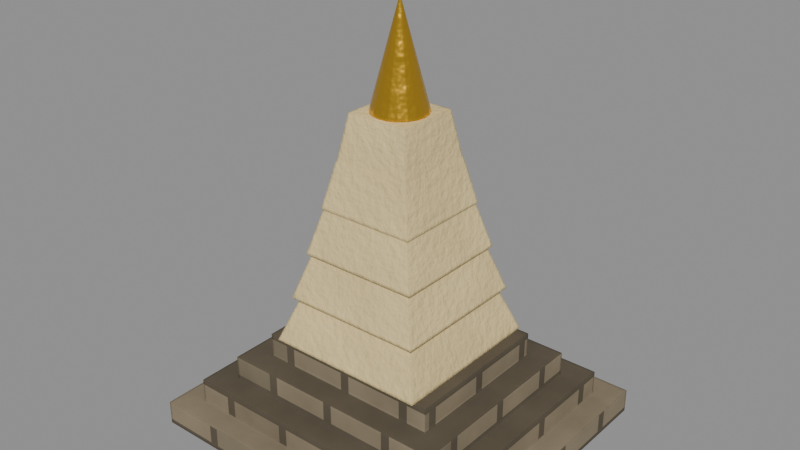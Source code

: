 # Source: building_prasat.blend  (saved by Blender 5.2.44; exported with 4.5.12 LTS)
import bpy
from mathutils import Matrix  # noqa: F401  (used for matrix-valued properties, if any)

bpy.ops.wm.read_factory_settings(use_empty=True)
scene = bpy.context.scene
scene.name = 'building_prasat'

# ---- materials (node trees are filled in below, after node groups)
mat_stoned0 = bpy.data.materials.new('stoneD0')
mat_sand1_002 = bpy.data.materials.new('sand1.002')
mat_gold2 = bpy.data.materials.new('gold2')

# ---- material node trees
mat_stoned0.use_nodes = True; mat_stoned0.node_tree.nodes.clear()
_N = mat_stoned0.node_tree.nodes; _L = mat_stoned0.node_tree.links
n0 = _N.new('ShaderNodeTexCoord'); n0.name = 'Texture Coordinate'; n0.location = (0, 0)
n1 = _N.new('ShaderNodeOutputMaterial'); n1.name = 'Material Output'; n1.location = (0, 0)
n2 = _N.new('ShaderNodeBsdfPrincipled'); n2.name = 'Principled BSDF'; n2.location = (0, 0)
n2.inputs[2].default_value = 0.9
n2.inputs[10].default_value = 0.005
n2.inputs[13].default_value = 0.3
n3 = _N.new('ShaderNodeSeparateXYZ'); n3.name = 'Separate XYZ'; n3.location = (0, 0)
n4 = _N.new('ShaderNodeSeparateXYZ'); n4.name = 'Separate XYZ.001'; n4.location = (0, 0)
n5 = _N.new('ShaderNodeMath'); n5.name = 'Math'; n5.location = (0, 0)
n5.operation = 'ABSOLUTE'
n6 = _N.new('ShaderNodeMath'); n6.name = 'Math.001'; n6.location = (0, 0)
n6.operation = 'MULTIPLY'
n7 = _N.new('ShaderNodeMath'); n7.name = 'Math.002'; n7.location = (0, 0)
n7.operation = 'ABSOLUTE'
n8 = _N.new('ShaderNodeMath'); n8.name = 'Math.003'; n8.location = (0, 0)
n8.operation = 'MULTIPLY'
n9 = _N.new('ShaderNodeMath'); n9.name = 'Math.004'; n9.location = (0, 0)
n10 = _N.new('ShaderNodeCombineXYZ'); n10.name = 'Combine XYZ'; n10.location = (0, 0)
n11 = _N.new('ShaderNodeTexBrick'); n11.name = 'Brick Texture'; n11.location = (0, 0)
n11.width = 180
n11.inputs[1].default_value = (0.2683, 0.2178, 0.1437, 1.0)
n11.inputs[2].default_value = (0.1808, 0.1473, 0.09805, 1.0)
n11.inputs[3].default_value = (0.1063, 0.08714, 0.05883, 1.0)
n11.inputs[4].default_value = 4.4
n11.inputs[5].default_value = 0.035
n11.inputs[9].default_value = 0.35
n12 = _N.new('ShaderNodeTexNoise'); n12.name = 'Noise Texture'; n12.location = (0, 0)
n12.width = 160
n12.inputs[2].default_value = 11.0
n12.inputs[3].default_value = 3.0
n12.inputs[4].default_value = 0.55
n13 = _N.new('ShaderNodeMapRange'); n13.name = 'Map Range'; n13.location = (0, 0)
n13.inputs[1].default_value = 0.3
n13.inputs[2].default_value = 0.7
n13.inputs[3].default_value = 0.86
n13.inputs[4].default_value = 1.1
n14 = _N.new('ShaderNodeMix'); n14.name = 'Mix'; n14.location = (0, 0)
n14.data_type = 'RGBA'
n14.blend_type = 'MULTIPLY'
n14.inputs[0].default_value = 1.0
n15 = _N.new('ShaderNodeBump'); n15.name = 'Bump'; n15.location = (0, 0)
n15.inputs[0].default_value = 0.35
n15.inputs[1].default_value = 0.01
n16 = _N.new('ShaderNodeBevel'); n16.name = 'Bevel'; n16.location = (0, 0)
n16.samples = 3
n16.inputs[0].default_value = 0.007
_L.new(n0.outputs[3], n3.inputs[0])
_L.new(n0.outputs[1], n4.inputs[0])
_L.new(n4.outputs[1], n5.inputs[0])
_L.new(n3.outputs[0], n6.inputs[0])
_L.new(n5.outputs[0], n6.inputs[1])
_L.new(n4.outputs[0], n7.inputs[0])
_L.new(n3.outputs[1], n8.inputs[0])
_L.new(n7.outputs[0], n8.inputs[1])
_L.new(n6.outputs[0], n9.inputs[0])
_L.new(n8.outputs[0], n9.inputs[1])
_L.new(n9.outputs[0], n10.inputs[0])
_L.new(n3.outputs[2], n10.inputs[1])
_L.new(n10.outputs[0], n11.inputs[0])
_L.new(n0.outputs[3], n12.inputs[0])
_L.new(n12.outputs[0], n13.inputs[0])
_L.new(n11.outputs[0], n14.inputs[6])
_L.new(n13.outputs[0], n14.inputs[7])
_L.new(n14.outputs[2], n2.inputs[0])
_L.new(n11.outputs[1], n15.inputs[3])
_L.new(n15.outputs[0], n16.inputs[1])
_L.new(n16.outputs[0], n2.inputs[5])
_L.new(n2.outputs[0], n1.inputs[0])
n1.is_active_output = True
mat_sand1_002.use_nodes = True; mat_sand1_002.node_tree.nodes.clear()
_N = mat_sand1_002.node_tree.nodes; _L = mat_sand1_002.node_tree.links
n0 = _N.new('ShaderNodeTexCoord'); n0.name = 'Texture Coordinate'; n0.location = (0, 0)
n1 = _N.new('ShaderNodeOutputMaterial'); n1.name = 'Material Output'; n1.location = (0, 0)
n2 = _N.new('ShaderNodeBsdfPrincipled'); n2.name = 'Principled BSDF'; n2.location = (0, 0)
n2.inputs[2].default_value = 0.95
n2.inputs[10].default_value = 0.005
n2.inputs[13].default_value = 0.3
n3 = _N.new('ShaderNodeTexNoise'); n3.name = 'Noise Texture'; n3.location = (0, 0)
n3.width = 160
n3.inputs[2].default_value = 9.0
n3.inputs[3].default_value = 3.0
n3.inputs[4].default_value = 0.55
n4 = _N.new('ShaderNodeMapRange'); n4.name = 'Map Range'; n4.location = (0, 0)
n4.inputs[1].default_value = 0.3
n4.inputs[2].default_value = 0.7
n5 = _N.new('ShaderNodeMix'); n5.name = 'Mix'; n5.location = (0, 0)
n5.data_type = 'RGBA'
n5.inputs[6].default_value = (0.6963, 0.5491, 0.2684, 1.0)
n5.inputs[7].default_value = (0.8309, 0.6552, 0.3202, 1.0)
n6 = _N.new('ShaderNodeTexNoise'); n6.name = 'Noise Texture.001'; n6.location = (0, 0)
n6.width = 160
n6.inputs[2].default_value = 80.0
n6.inputs[4].default_value = 0.55
n7 = _N.new('ShaderNodeBump'); n7.name = 'Bump'; n7.location = (0, 0)
n7.inputs[0].default_value = 0.35
n7.inputs[1].default_value = 0.01
n8 = _N.new('ShaderNodeBevel'); n8.name = 'Bevel'; n8.location = (0, 0)
n8.samples = 3
n8.inputs[0].default_value = 0.006
_L.new(n0.outputs[3], n3.inputs[0])
_L.new(n3.outputs[0], n4.inputs[0])
_L.new(n4.outputs[0], n5.inputs[0])
_L.new(n0.outputs[3], n6.inputs[0])
_L.new(n5.outputs[2], n2.inputs[0])
_L.new(n6.outputs[0], n7.inputs[3])
_L.new(n7.outputs[0], n8.inputs[1])
_L.new(n8.outputs[0], n2.inputs[5])
_L.new(n2.outputs[0], n1.inputs[0])
n1.is_active_output = True
mat_gold2.use_nodes = True; mat_gold2.node_tree.nodes.clear()
_N = mat_gold2.node_tree.nodes; _L = mat_gold2.node_tree.links
n0 = _N.new('ShaderNodeTexCoord'); n0.name = 'Texture Coordinate'; n0.location = (0, 0)
n1 = _N.new('ShaderNodeOutputMaterial'); n1.name = 'Material Output'; n1.location = (0, 0)
n2 = _N.new('ShaderNodeBsdfPrincipled'); n2.name = 'Principled BSDF'; n2.location = (0, 0)
n2.inputs[0].default_value = (0.8228, 0.4851, 0.04519, 1.0)
n2.inputs[1].default_value = 0.95
n2.inputs[2].default_value = 0.28
n2.inputs[10].default_value = 0.005
n2.inputs[13].default_value = 0.3
n3 = _N.new('ShaderNodeTexNoise'); n3.name = 'Noise Texture'; n3.location = (0, 0)
n3.width = 160
n3.inputs[2].default_value = 40.0
n3.inputs[4].default_value = 0.55
n4 = _N.new('ShaderNodeBump'); n4.name = 'Bump'; n4.location = (0, 0)
n4.inputs[0].default_value = 0.35
n4.inputs[1].default_value = 0.01
n5 = _N.new('ShaderNodeBevel'); n5.name = 'Bevel'; n5.location = (0, 0)
n5.samples = 3
n5.inputs[0].default_value = 0.004
_L.new(n0.outputs[3], n3.inputs[0])
_L.new(n3.outputs[0], n4.inputs[3])
_L.new(n4.outputs[0], n5.inputs[1])
_L.new(n5.outputs[0], n2.inputs[5])
_L.new(n2.outputs[0], n1.inputs[0])
n1.is_active_output = True

# ---- meshes
me_m_178 = bpy.data.meshes.new('m.178')
me_m_178.from_pydata([(-0.275, -0.25, 0.0), (0.275, -0.25, 0.0), (0.275, -0.25, 0.04), (-0.275, -0.25, 0.04), (0.275, -0.25, 0.0), (0.275, 0.25, 0.0), (0.275, 0.25, 0.04), (0.275, -0.25, 0.04), (0.275, 0.25, 0.0), (-0.275, 0.25, 0.0), (-0.275, 0.25, 0.04), (0.275, 0.25, 0.04), (-0.275, 0.25, 0.0), (-0.275, -0.25, 0.0), (-0.275, -0.25, 0.04), (-0.275, 0.25, 0.04), (-0.275, 0.25, 0.0), (0.275, 0.25, 0.0), (0.275, -0.25, 0.0), (-0.275, -0.25, 0.0), (-0.275, -0.25, 0.04), (0.275, -0.25, 0.04), (0.275, 0.25, 0.04), (-0.275, 0.25, 0.04), (-0.235, -0.21, 0.04), (0.235, -0.21, 0.04), (0.235, -0.21, 0.08), (-0.235, -0.21, 0.08), (0.235, -0.21, 0.04), (0.235, 0.21, 0.04), (0.235, 0.21, 0.08), (0.235, -0.21, 0.08), (0.235, 0.21, 0.04), (-0.235, 0.21, 0.04), (-0.235, 0.21, 0.08), (0.235, 0.21, 0.08), (-0.235, 0.21, 0.04), (-0.235, -0.21, 0.04), (-0.235, -0.21, 0.08), (-0.235, 0.21, 0.08), (-0.235, 0.21, 0.04), (0.235, 0.21, 0.04), (0.235, -0.21, 0.04), (-0.235, -0.21, 0.04), (-0.235, -0.21, 0.08), (0.235, -0.21, 0.08), (0.235, 0.21, 0.08), (-0.235, 0.21, 0.08), (-0.195, -0.17, 0.08), (0.195, -0.17, 0.08), (0.195, -0.17, 0.12), (-0.195, -0.17, 0.12), (0.195, -0.17, 0.08), (0.195, 0.17, 0.08), (0.195, 0.17, 0.12), (0.195, -0.17, 0.12), (0.195, 0.17, 0.08), (-0.195, 0.17, 0.08), (-0.195, 0.17, 0.12), (0.195, 0.17, 0.12), (-0.195, 0.17, 0.08), (-0.195, -0.17, 0.08), (-0.195, -0.17, 0.12), (-0.195, 0.17, 0.12), (-0.195, 0.17, 0.08), (0.195, 0.17, 0.08), (0.195, -0.17, 0.08), (-0.195, -0.17, 0.08), (-0.195, -0.17, 0.12), (0.195, -0.17, 0.12), (0.195, 0.17, 0.12), (-0.195, 0.17, 0.12), (-0.155, -0.13, 0.12), (0.155, -0.13, 0.12), (0.155, -0.13, 0.16), (-0.155, -0.13, 0.16), (0.155, -0.13, 0.12), (0.155, 0.13, 0.12), (0.155, 0.13, 0.16), (0.155, -0.13, 0.16), (0.155, 0.13, 0.12), (-0.155, 0.13, 0.12), (-0.155, 0.13, 0.16), (0.155, 0.13, 0.16), (-0.155, 0.13, 0.12), (-0.155, -0.13, 0.12), (-0.155, -0.13, 0.16), (-0.155, 0.13, 0.16), (-0.155, 0.13, 0.12), (0.155, 0.13, 0.12), (0.155, -0.13, 0.12), (-0.155, -0.13, 0.12), (-0.155, -0.13, 0.16), (0.155, -0.13, 0.16), (0.155, 0.13, 0.16), (-0.155, 0.13, 0.16)], [], [(0, 1, 2, 3), (4, 5, 6, 7), (8, 9, 10, 11), (12, 13, 14, 15), (16, 17, 18, 19), (20, 21, 22, 23), (24, 25, 26, 27), (28, 29, 30, 31), (32, 33, 34, 35), (36, 37, 38, 39), (40, 41, 42, 43), (44, 45, 46, 47), (48, 49, 50, 51), (52, 53, 54, 55), (56, 57, 58, 59), (60, 61, 62, 63), (64, 65, 66, 67), (68, 69, 70, 71), (72, 73, 74, 75), (76, 77, 78, 79), (80, 81, 82, 83), (84, 85, 86, 87), (88, 89, 90, 91), (92, 93, 94, 95)])
_uv = me_m_178.uv_layers.new(name='UVMap')
_uv.uv.foreach_set('vector', [-0.275, 0.0, 0.275, 0.0, 0.275, 0.04, -0.275, 0.04, -0.25, 0.0, 0.25, 0.0, 0.25, 0.04, -0.25, 0.04, 0.275, 0.0, -0.275, 0.0, -0.275, 0.04, 0.275, 0.04, 0.25, 0.0, -0.25, 0.0, -0.25, 0.04, 0.25, 0.04, -0.275, 0.25, 0.275, 0.25, 0.275, -0.25, -0.275, -0.25, -0.275, -0.25, 0.275, -0.25, 0.275, 0.25, -0.275, 0.25, -0.235, 0.04, 0.235, 0.04, 0.235, 0.08, -0.235, 0.08, -0.21, 0.04, 0.21, 0.04, 0.21, 0.08, -0.21, 0.08, 0.235, 0.04, -0.235, 0.04, -0.235, 0.08, 0.235, 0.08, 0.21, 0.04, -0.21, 0.04, -0.21, 0.08, 0.21, 0.08, -0.235, 0.21, 0.235, 0.21, 0.235, -0.21, -0.235, -0.21, -0.235, -0.21, 0.235, -0.21, 0.235, 0.21, -0.235, 0.21, -0.195, 0.08, 0.195, 0.08, 0.195, 0.12, -0.195, 0.12, -0.17, 0.08, 0.17, 0.08, 0.17, 0.12, -0.17, 0.12, 0.195, 0.08, -0.195, 0.08, -0.195, 0.12, 0.195, 0.12, 0.17, 0.08, -0.17, 0.08, -0.17, 0.12, 0.17, 0.12, -0.195, 0.17, 0.195, 0.17, 0.195, -0.17, -0.195, -0.17, -0.195, -0.17, 0.195, -0.17, 0.195, 0.17, -0.195, 0.17, -0.155, 0.12, 0.155, 0.12, 0.155, 0.16, -0.155, 0.16, -0.13, 0.12, 0.13, 0.12, 0.13, 0.16, -0.13, 0.16, 0.155, 0.12, -0.155, 0.12, -0.155, 0.16, 0.155, 0.16, 0.13, 0.12, -0.13, 0.12, -0.13, 0.16, 0.13, 0.16, -0.155, 0.13, 0.155, 0.13, 0.155, -0.13, -0.155, -0.13, -0.155, -0.13, 0.155, -0.13, 0.155, 0.13, -0.155, 0.13])
me_m_178.materials.append(mat_stoned0)
me_m_178.update()
me_m_179 = bpy.data.meshes.new('m.179')
me_m_179.from_pydata([(-0.135, -0.135, 0.16), (0.135, -0.135, 0.16), (0.108, -0.108, 0.235), (-0.108, -0.108, 0.235), (0.135, -0.135, 0.16), (0.135, 0.135, 0.16), (0.108, 0.108, 0.235), (0.108, -0.108, 0.235), (0.135, 0.135, 0.16), (-0.135, 0.135, 0.16), (-0.108, 0.108, 0.235), (0.108, 0.108, 0.235), (-0.135, 0.135, 0.16), (-0.135, -0.135, 0.16), (-0.108, -0.108, 0.235), (-0.108, 0.108, 0.235), (-0.135, 0.135, 0.16), (0.135, 0.135, 0.16), (0.135, -0.135, 0.16), (-0.135, -0.135, 0.16), (-0.108, -0.108, 0.235), (0.108, -0.108, 0.235), (0.108, 0.108, 0.235), (-0.108, 0.108, 0.235), (-0.1175, -0.1175, 0.235), (0.1175, -0.1175, 0.235), (0.094, -0.094, 0.31), (-0.094, -0.094, 0.31), (0.1175, -0.1175, 0.235), (0.1175, 0.1175, 0.235), (0.094, 0.094, 0.31), (0.094, -0.094, 0.31), (0.1175, 0.1175, 0.235), (-0.1175, 0.1175, 0.235), (-0.094, 0.094, 0.31), (0.094, 0.094, 0.31), (-0.1175, 0.1175, 0.235), (-0.1175, -0.1175, 0.235), (-0.094, -0.094, 0.31), (-0.094, 0.094, 0.31), (-0.1175, 0.1175, 0.235), (0.1175, 0.1175, 0.235), (0.1175, -0.1175, 0.235), (-0.1175, -0.1175, 0.235), (-0.094, -0.094, 0.31), (0.094, -0.094, 0.31), (0.094, 0.094, 0.31), (-0.094, 0.094, 0.31), (-0.1, -0.1, 0.31), (0.1, -0.1, 0.31), (0.08, -0.08, 0.385), (-0.08, -0.08, 0.385), (0.1, -0.1, 0.31), (0.1, 0.1, 0.31), (0.08, 0.08, 0.385), (0.08, -0.08, 0.385), (0.1, 0.1, 0.31), (-0.1, 0.1, 0.31), (-0.08, 0.08, 0.385), (0.08, 0.08, 0.385), (-0.1, 0.1, 0.31), (-0.1, -0.1, 0.31), (-0.08, -0.08, 0.385), (-0.08, 0.08, 0.385), (-0.1, 0.1, 0.31), (0.1, 0.1, 0.31), (0.1, -0.1, 0.31), (-0.1, -0.1, 0.31), (-0.08, -0.08, 0.385), (0.08, -0.08, 0.385), (0.08, 0.08, 0.385), (-0.08, 0.08, 0.385), (-0.0825, -0.0825, 0.385), (0.0825, -0.0825, 0.385), (0.066, -0.066, 0.46), (-0.066, -0.066, 0.46), (0.0825, -0.0825, 0.385), (0.0825, 0.0825, 0.385), (0.066, 0.066, 0.46), (0.066, -0.066, 0.46), (0.0825, 0.0825, 0.385), (-0.0825, 0.0825, 0.385), (-0.066, 0.066, 0.46), (0.066, 0.066, 0.46), (-0.0825, 0.0825, 0.385), (-0.0825, -0.0825, 0.385), (-0.066, -0.066, 0.46), (-0.066, 0.066, 0.46), (-0.0825, 0.0825, 0.385), (0.0825, 0.0825, 0.385), (0.0825, -0.0825, 0.385), (-0.0825, -0.0825, 0.385), (-0.066, -0.066, 0.46), (0.066, -0.066, 0.46), (0.066, 0.066, 0.46), (-0.066, 0.066, 0.46), (-0.065, -0.065, 0.46), (0.065, -0.065, 0.46), (0.052, -0.052, 0.535), (-0.052, -0.052, 0.535), (0.065, -0.065, 0.46), (0.065, 0.065, 0.46), (0.052, 0.052, 0.535), (0.052, -0.052, 0.535), (0.065, 0.065, 0.46), (-0.065, 0.065, 0.46), (-0.052, 0.052, 0.535), (0.052, 0.052, 0.535), (-0.065, 0.065, 0.46), (-0.065, -0.065, 0.46), (-0.052, -0.052, 0.535), (-0.052, 0.052, 0.535), (-0.065, 0.065, 0.46), (0.065, 0.065, 0.46), (0.065, -0.065, 0.46), (-0.065, -0.065, 0.46), (-0.052, -0.052, 0.535), (0.052, -0.052, 0.535), (0.052, 0.052, 0.535), (-0.052, 0.052, 0.535)], [], [(0, 1, 2, 3), (4, 5, 6, 7), (8, 9, 10, 11), (12, 13, 14, 15), (16, 17, 18, 19), (20, 21, 22, 23), (24, 25, 26, 27), (28, 29, 30, 31), (32, 33, 34, 35), (36, 37, 38, 39), (40, 41, 42, 43), (44, 45, 46, 47), (48, 49, 50, 51), (52, 53, 54, 55), (56, 57, 58, 59), (60, 61, 62, 63), (64, 65, 66, 67), (68, 69, 70, 71), (72, 73, 74, 75), (76, 77, 78, 79), (80, 81, 82, 83), (84, 85, 86, 87), (88, 89, 90, 91), (92, 93, 94, 95), (96, 97, 98, 99), (100, 101, 102, 103), (104, 105, 106, 107), (108, 109, 110, 111), (112, 113, 114, 115), (116, 117, 118, 119)])
_uv = me_m_179.uv_layers.new(name='UVMap')
_uv.uv.foreach_set('vector', [-0.135, 0.16, 0.135, 0.16, 0.108, 0.235, -0.108, 0.235, -0.135, 0.16, 0.135, 0.16, 0.108, 0.235, -0.108, 0.235, 0.135, 0.16, -0.135, 0.16, -0.108, 0.235, 0.108, 0.235, 0.135, 0.16, -0.135, 0.16, -0.108, 0.235, 0.108, 0.235, -0.135, 0.135, 0.135, 0.135, 0.135, -0.135, -0.135, -0.135, -0.108, -0.108, 0.108, -0.108, 0.108, 0.108, -0.108, 0.108, -0.1175, 0.235, 0.1175, 0.235, 0.094, 0.31, -0.094, 0.31, -0.1175, 0.235, 0.1175, 0.235, 0.094, 0.31, -0.094, 0.31, 0.1175, 0.235, -0.1175, 0.235, -0.094, 0.31, 0.094, 0.31, 0.1175, 0.235, -0.1175, 0.235, -0.094, 0.31, 0.094, 0.31, -0.1175, 0.1175, 0.1175, 0.1175, 0.1175, -0.1175, -0.1175, -0.1175, -0.094, -0.094, 0.094, -0.094, 0.094, 0.094, -0.094, 0.094, -0.1, 0.31, 0.1, 0.31, 0.08, 0.385, -0.08, 0.385, -0.1, 0.31, 0.1, 0.31, 0.08, 0.385, -0.08, 0.385, 0.1, 0.31, -0.1, 0.31, -0.08, 0.385, 0.08, 0.385, 0.1, 0.31, -0.1, 0.31, -0.08, 0.385, 0.08, 0.385, -0.1, 0.1, 0.1, 0.1, 0.1, -0.1, -0.1, -0.1, -0.08, -0.08, 0.08, -0.08, 0.08, 0.08, -0.08, 0.08, -0.0825, 0.385, 0.0825, 0.385, 0.066, 0.46, -0.066, 0.46, -0.0825, 0.385, 0.0825, 0.385, 0.066, 0.46, -0.066, 0.46, 0.0825, 0.385, -0.0825, 0.385, -0.066, 0.46, 0.066, 0.46, 0.0825, 0.385, -0.0825, 0.385, -0.066, 0.46, 0.066, 0.46, -0.0825, 0.0825, 0.0825, 0.0825, 0.0825, -0.0825, -0.0825, -0.0825, -0.066, -0.066, 0.066, -0.066, 0.066, 0.066, -0.066, 0.066, -0.065, 0.46, 0.065, 0.46, 0.052, 0.535, -0.052, 0.535, -0.065, 0.46, 0.065, 0.46, 0.052, 0.535, -0.052, 0.535, 0.065, 0.46, -0.065, 0.46, -0.052, 0.535, 0.052, 0.535, 0.065, 0.46, -0.065, 0.46, -0.052, 0.535, 0.052, 0.535, -0.065, 0.065, 0.065, 0.065, 0.065, -0.065, -0.065, -0.065, -0.052, -0.052, 0.052, -0.052, 0.052, 0.052, -0.052, 0.052])
me_m_179.materials.append(mat_sand1_002)
me_m_179.update()
me_m_180 = bpy.data.meshes.new('m.180')
me_m_180.from_pydata([(0.045, 0.0, 0.535), (0.0428, 0.01391, 0.535), (0.0, 0.0, 0.705), (0.0428, 0.01391, 0.535), (0.03641, 0.02645, 0.535), (0.0, 0.0, 0.705), (0.03641, 0.02645, 0.535), (0.02645, 0.03641, 0.535), (0.0, 0.0, 0.705), (0.02645, 0.03641, 0.535), (0.01391, 0.0428, 0.535), (0.0, 0.0, 0.705), (0.01391, 0.0428, 0.535), (2.755e-18, 0.045, 0.535), (0.0, 0.0, 0.705), (2.755e-18, 0.045, 0.535), (-0.01391, 0.0428, 0.535), (0.0, 0.0, 0.705), (-0.01391, 0.0428, 0.535), (-0.02645, 0.03641, 0.535), (0.0, 0.0, 0.705), (-0.02645, 0.03641, 0.535), (-0.03641, 0.02645, 0.535), (0.0, 0.0, 0.705), (-0.03641, 0.02645, 0.535), (-0.0428, 0.01391, 0.535), (0.0, 0.0, 0.705), (-0.0428, 0.01391, 0.535), (-0.045, 5.511e-18, 0.535), (0.0, 0.0, 0.705), (-0.045, 5.511e-18, 0.535), (-0.0428, -0.01391, 0.535), (0.0, 0.0, 0.705), (-0.0428, -0.01391, 0.535), (-0.03641, -0.02645, 0.535), (0.0, 0.0, 0.705), (-0.03641, -0.02645, 0.535), (-0.02645, -0.03641, 0.535), (0.0, 0.0, 0.705), (-0.02645, -0.03641, 0.535), (-0.01391, -0.0428, 0.535), (0.0, 0.0, 0.705), (-0.01391, -0.0428, 0.535), (-8.266e-18, -0.045, 0.535), (0.0, 0.0, 0.705), (-8.266e-18, -0.045, 0.535), (0.01391, -0.0428, 0.535), (0.0, 0.0, 0.705), (0.01391, -0.0428, 0.535), (0.02645, -0.03641, 0.535), (0.0, 0.0, 0.705), (0.02645, -0.03641, 0.535), (0.03641, -0.02645, 0.535), (0.0, 0.0, 0.705), (0.03641, -0.02645, 0.535), (0.0428, -0.01391, 0.535), (0.0, 0.0, 0.705), (0.0428, -0.01391, 0.535), (0.045, 0.0, 0.535), (0.0, 0.0, 0.705), (0.0428, -0.01391, 0.535), (0.03641, -0.02645, 0.535), (0.02645, -0.03641, 0.535), (0.01391, -0.0428, 0.535), (-8.266e-18, -0.045, 0.535), (-0.01391, -0.0428, 0.535), (-0.02645, -0.03641, 0.535), (-0.03641, -0.02645, 0.535), (-0.0428, -0.01391, 0.535), (-0.045, 5.511e-18, 0.535), (-0.0428, 0.01391, 0.535), (-0.03641, 0.02645, 0.535), (-0.02645, 0.03641, 0.535), (-0.01391, 0.0428, 0.535), (2.755e-18, 0.045, 0.535), (0.01391, 0.0428, 0.535), (0.02645, 0.03641, 0.535), (0.03641, 0.02645, 0.535), (0.0428, 0.01391, 0.535), (0.045, 0.0, 0.535)], [], [(0, 1, 2), (3, 4, 5), (6, 7, 8), (9, 10, 11), (12, 13, 14), (15, 16, 17), (18, 19, 20), (21, 22, 23), (24, 25, 26), (27, 28, 29), (30, 31, 32), (33, 34, 35), (36, 37, 38), (39, 40, 41), (42, 43, 44), (45, 46, 47), (48, 49, 50), (51, 52, 53), (54, 55, 56), (57, 58, 59), (60, 61, 62, 63, 64, 65, 66, 67, 68, 69, 70, 71, 72, 73, 74, 75, 76, 77, 78, 79)])
me_m_180.polygons.foreach_set('use_smooth', [1, 1, 1, 1, 1, 1, 1, 1, 1, 1, 1, 1, 1, 1, 1, 1, 1, 1, 1, 1, 0])
_uv = me_m_180.uv_layers.new(name='UVMap')
_uv.uv.foreach_set('vector', [0.0, 0.535, 0.01391, 0.535, 0.0, 0.705, 0.535, 0.01391, 0.535, 0.02645, 0.705, 0.0, 0.535, 0.03641, 0.535, 0.02645, 0.705, 0.0, 0.535, 0.02645, 0.535, 0.01391, 0.705, 0.0, 0.01391, 0.535, 2.755e-18, 0.535, 0.0, 0.705, 2.755e-18, 0.535, -0.01391, 0.535, 0.0, 0.705, 0.535, -0.01391, 0.535, -0.02645, 0.705, 0.0, 0.535, -0.02645, 0.535, -0.03641, 0.705, 0.0, 0.535, 0.02645, 0.535, 0.01391, 0.705, 0.0, 0.01391, 0.535, 5.511e-18, 0.535, 0.0, 0.705, 5.511e-18, 0.535, -0.01391, 0.535, 0.0, 0.705, 0.535, -0.01391, 0.535, -0.02645, 0.705, 0.0, 0.535, -0.03641, 0.535, -0.02645, 0.705, 0.0, 0.535, -0.02645, 0.535, -0.01391, 0.705, 0.0, -0.01391, 0.535, -8.266e-18, 0.535, 0.0, 0.705, -8.266e-18, 0.535, 0.01391, 0.535, 0.0, 0.705, 0.535, 0.01391, 0.535, 0.02645, 0.705, 0.0, 0.535, 0.02645, 0.535, 0.03641, 0.705, 0.0, 0.535, -0.02645, 0.535, -0.01391, 0.705, 0.0, -0.01391, 0.535, 0.0, 0.535, 0.0, 0.705, -0.01391, 0.0428, -0.02645, 0.03641, -0.03641, 0.02645, -0.0428, 0.01391, -0.045, -8.266e-18, -0.0428, -0.01391, -0.03641, -0.02645, -0.02645, -0.03641, -0.01391, -0.0428, 5.511e-18, -0.045, 0.01391, -0.0428, 0.02645, -0.03641, 0.03641, -0.02645, 0.0428, -0.01391, 0.045, 2.755e-18, 0.0428, 0.01391, 0.03641, 0.02645, 0.02645, 0.03641, 0.01391, 0.0428, 0.0, 0.045])
me_m_180.materials.append(mat_gold2)
me_m_180.update()

# ---- objects
ob_building_prasat_stoned0_00 = bpy.data.objects.new('building_prasat_stoneD0_00', me_m_178)
ob_building_prasat_sand1_002_01 = bpy.data.objects.new('building_prasat_sand1.002_01', me_m_179)
ob_building_prasat_gold2_02 = bpy.data.objects.new('building_prasat_gold2_02', me_m_180)
ob_building_prasat = bpy.data.objects.new('building_prasat', None)

# ---- transforms, parenting, visibility, modifiers, constraints
ob_building_prasat_stoned0_00.parent = ob_building_prasat
ob_building_prasat_stoned0_00.location = (0.0, 0.0, 0.0)
ob_building_prasat_sand1_002_01.parent = ob_building_prasat
ob_building_prasat_sand1_002_01.location = (0.0, 0.0, 0.0)
ob_building_prasat_gold2_02.parent = ob_building_prasat
ob_building_prasat_gold2_02.location = (0.0, 0.0, 0.0)
ob_building_prasat.location = (0.0, 0.0, 0.0)

# ---- collection membership
scene.collection.objects.link(ob_building_prasat_stoned0_00)
scene.collection.objects.link(ob_building_prasat_sand1_002_01)
scene.collection.objects.link(ob_building_prasat_gold2_02)
scene.collection.objects.link(ob_building_prasat)

# ---- scene / render settings (as saved in the file)
scene.frame_start = 1; scene.frame_end = 250; scene.frame_set(1)
scene.render.engine = 'BLENDER_EEVEE_NEXT'
scene.render.image_settings.exr_codec = 'NONE'
scene.render.use_bake_clear = False
scene.render.bake_margin = 0
scene.render.bake_bias = 0.0
scene.render.bake_samples = 0
scene.render.simplify_subdivision_render = 0
scene.render.simplify_child_particles_render = 0.0
scene.render.compositor_device = 'GPU'
scene.eevee.use_volume_custom_range = False
scene.eevee.gtao_distance = 0.0
scene.eevee.use_fast_gi = False
scene.eevee.fast_gi_thickness_near = 0.1
scene.eevee.fast_gi_thickness_far = 0.0
scene.eevee.ray_tracing_options.screen_trace_thickness = 0.1
bpy.context.view_layer.update()

# ---- added for rendering (the .blend has no active camera and no usable light): camera, sun + grey world if the file has none
cam_auto = bpy.data.cameras.new('AutoCamera')
cam_auto.lens = 50.0
cam_auto.sensor_width = 36.0
cam_auto.clip_end = 1000.0
ob_auto_camera = bpy.data.objects.new('AutoCamera', cam_auto)
scene.collection.objects.link(ob_auto_camera)
ob_auto_camera.location = (0.947859, -1.13743, 1.11079)
ob_auto_camera.rotation_euler = (1.09748, -7.21219e-08, 0.694738)
scene.camera = ob_auto_camera
light_auto_sun = bpy.data.lights.new('AutoSun', 'SUN')
light_auto_sun.energy = 3.0
light_auto_sun.angle = 0.0523599
ob_auto_sun = bpy.data.objects.new('AutoSun', light_auto_sun)
scene.collection.objects.link(ob_auto_sun)
ob_auto_sun.rotation_euler = (0.872665, 0.174533, 0.523599)
if scene.world is None:
    world_auto = bpy.data.worlds.new('AutoWorld')
    world_auto.color = (0.3, 0.3, 0.3)
    scene.world = world_auto
bpy.context.view_layer.update()
